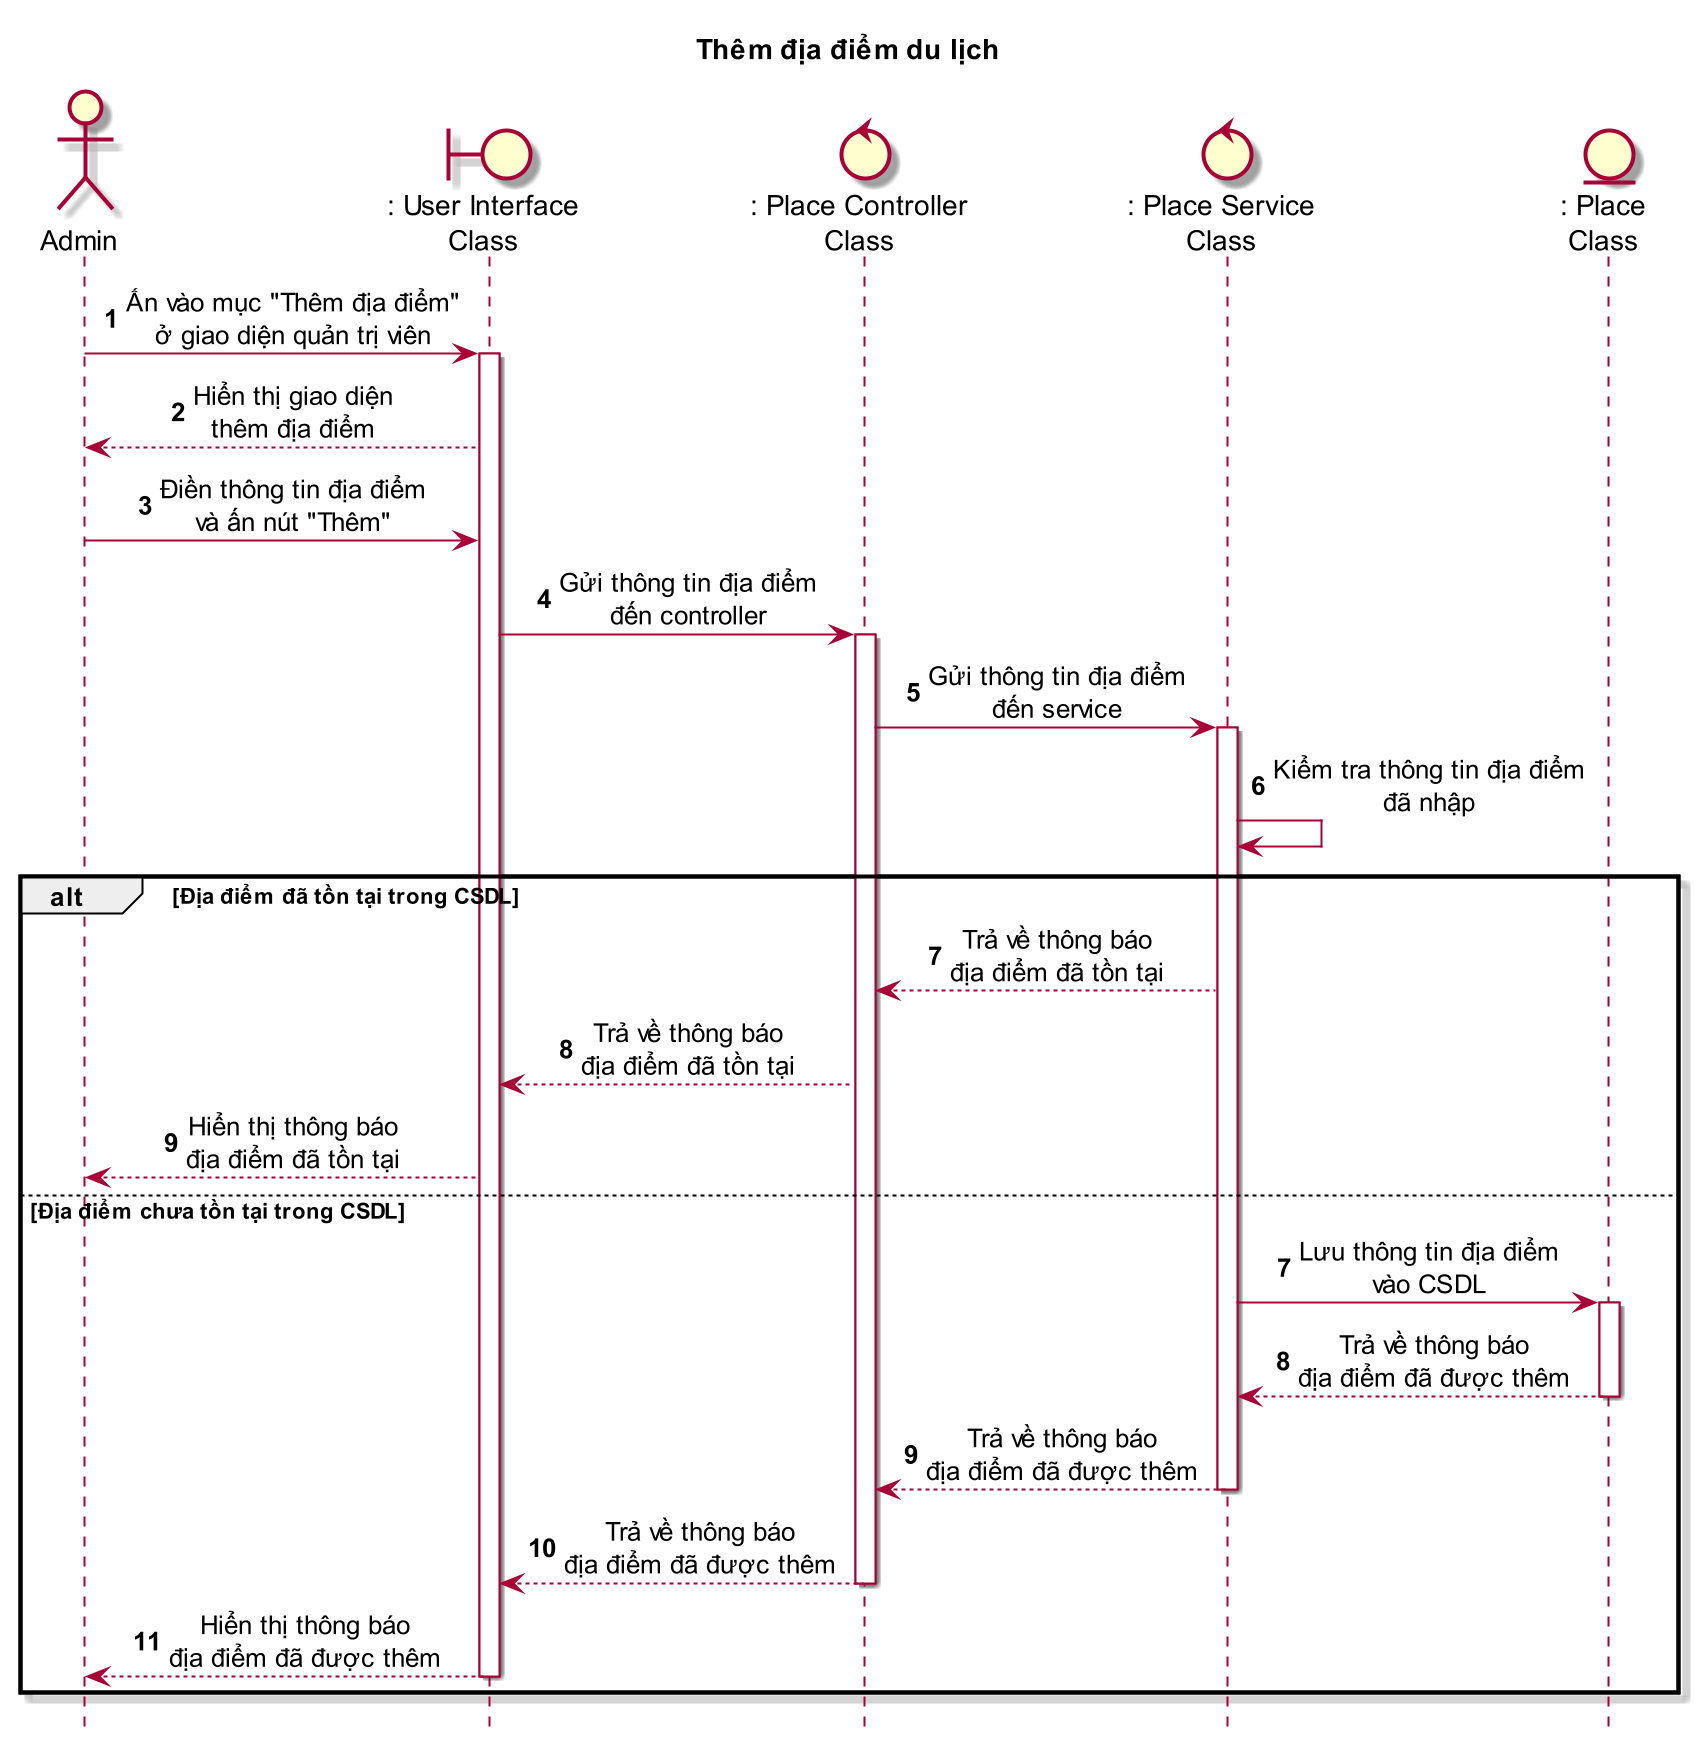

The diagram above was rendered by PlantUML. Its source (embedded in the PNG):
@startuml SEQ11_ThemDiaDiemDuLich

    title Thêm địa điểm du lịch

    skin rose
    scale 2
    skinparam sequenceMessageAlign center
    hide footbox

    actor "Admin" as ad
    boundary ": User Interface\nClass" as ui
    control ": Place Controller\nClass" as pc
    control ": Place Service\nClass" as ps
    entity ": Place\nClass" as p

    autonumber

    ad -> ui : Ấn vào mục "Thêm địa điểm"\nở giao diện quản trị viên
    ui ++
    ui --> ad : Hiển thị giao diện\nthêm địa điểm
    ad -> ui : Điền thông tin địa điểm\nvà ấn nút "Thêm"
    ui -> pc : Gửi thông tin địa điểm\nđến controller
    pc ++
    pc -> ps : Gửi thông tin địa điểm\nđến service
    ps ++
    ps -> ps : Kiểm tra thông tin địa điểm\nđã nhập
    alt Địa điểm đã tồn tại trong CSDL
        ps --> pc : Trả về thông báo\nđịa điểm đã tồn tại
        pc --> ui : Trả về thông báo\nđịa điểm đã tồn tại
        ui --> ad : Hiển thị thông báo\nđịa điểm đã tồn tại
    else Địa điểm chưa tồn tại trong CSDL

        autonumber 7

        ps -> p : Lưu thông tin địa điểm\nvào CSDL
        p++
        p --> ps : Trả về thông báo\nđịa điểm đã được thêm
        p --
        ps --> pc : Trả về thông báo\nđịa điểm đã được thêm
        ps --
        pc --> ui : Trả về thông báo\nđịa điểm đã được thêm
        pc --
        ui --> ad : Hiển thị thông báo\nđịa điểm đã được thêm
        ui --
    end

@enduml